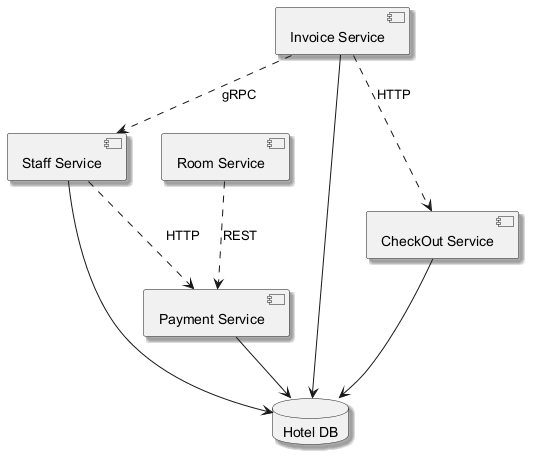

The diagram above was rendered by PlantUML. Its source (embedded in the PNG):
@startuml
skinparam backgroundColor #FFFFFF
skinparam classBackgroundColor #F3E5F5
skinparam classBorderColor #6A1B9A
skinparam shadowing true
component "Payment Service" as C_PaymentService
component "Invoice Service" as C_InvoiceService
component "Staff Service" as C_StaffService
component "CheckOut Service" as C_CheckOutService
component "Room Service" as C_RoomService
database "Hotel DB" as DB_hotel
C_PaymentService --> DB_hotel
C_InvoiceService --> DB_hotel
C_StaffService --> DB_hotel
C_CheckOutService --> DB_hotel
C_RoomService ..> C_PaymentService : REST
C_InvoiceService ..> C_StaffService : gRPC
C_InvoiceService ..> C_CheckOutService : HTTP
C_StaffService ..> C_PaymentService : HTTP
@enduml